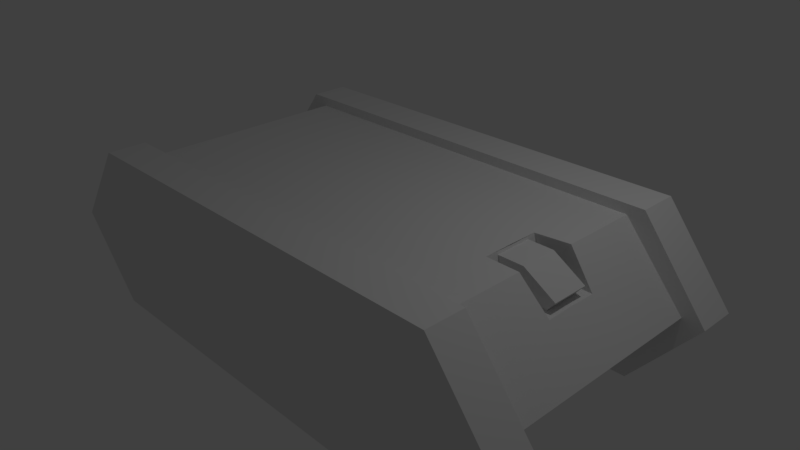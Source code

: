# Source: courier.blend  (saved by Blender 2.79.0; exported with 4.5.12 LTS)
import bpy
from mathutils import Matrix  # noqa: F401  (used for matrix-valued properties, if any)

bpy.ops.wm.read_factory_settings(use_empty=True)
scene = bpy.context.scene
scene.name = 'Scene'

# ---- collections
col_collection_1 = bpy.data.collections.new('Collection 1'); scene.collection.children.link(col_collection_1)

# ---- materials (node trees are filled in below, after node groups)
mat_material = bpy.data.materials.new('Material')
mat_material.alpha_threshold = 0.0
mat_material.use_transparent_shadow = False
mat_material.roughness = 0.5
mat_material.line_color = (0.0, 0.0, 0.0, 1.0)

# ---- material node trees

# ---- world
world_world = bpy.data.worlds.new('World'); scene.world = world_world
world_world.color = (0.05088, 0.05088, 0.05088)
world_world.use_sun_shadow = False
world_world.sun_shadow_jitter_overblur = 0.0
world_world.cycles.sampling_method = 'MANUAL'

# ---- cameras
cam_camera = bpy.data.cameras.new('Camera')
cam_camera.clip_end = 100.0
cam_camera.lens = 35.0
cam_camera.sensor_width = 32.0
cam_camera.sensor_height = 18.0
cam_camera.ortho_scale = 7.314
cam_camera.dof.focus_distance = 0.0
cam_camera.dof.aperture_fstop = 128.0

# ---- lights
light_lamp = bpy.data.lights.new('Lamp', 'POINT')
light_lamp.transmission_factor = 0.0
light_lamp.cutoff_distance = 30.0
light_lamp.energy = 100.0
light_lamp.shadow_buffer_clip_start = 1.001
light_lamp.shadow_soft_size = 0.1
light_lamp.shadow_maximum_resolution = 0.006
light_lamp.use_absolute_resolution = True

# ---- meshes
me_cube = bpy.data.meshes.new('Cube')
me_cube.from_pydata([(-2.707, -1.464, -1.0), (-2.707, 0.0, -1.0), (0.0, 0.0, -1.0), (0.0, -1.464, -1.0), (2.707, -1.464, -1.0), (2.707, 0.0, -1.0), (-2.707, -1.464, 1.0), (-2.707, 0.0, 1.0), (-3.548, -1.464, 0.0), (-3.548, 0.0, 0.0), (0.0, 0.0, 1.0), (0.0, -1.464, 1.0), (2.707, -1.464, 1.0), (2.386, 0.0, 0.5728), (3.548, -1.464, 0.0), (3.548, 0.0, 0.0), (-3.799, -0.6377, -0.003925), (-3.004, -0.6377, -0.003925), (-3.799, -0.7136, -0.2375), (-3.004, -0.7136, -0.2375), (-3.799, -0.9123, -0.3819), (-3.004, -0.9123, -0.3819), (-3.799, -1.158, -0.3819), (-3.004, -1.158, -0.3819), (-3.799, -1.357, -0.2375), (-3.004, -1.357, -0.2375), (-3.799, -1.433, -0.003925), (-3.004, -1.433, -0.003925), (-3.799, -1.357, 0.2297), (-3.004, -1.357, 0.2297), (-3.799, -1.158, 0.3741), (-3.004, -1.158, 0.3741), (-3.799, -0.9123, 0.3741), (-3.004, -0.9123, 0.3741), (-3.799, -0.7136, 0.2297), (-3.004, -0.7136, 0.2297), (-3.577, -0.7547, -0.003925), (-3.577, -0.8082, -0.1688), (-3.577, -0.9485, -0.2707), (-3.577, -1.122, -0.2707), (-3.577, -1.262, -0.1688), (-3.577, -1.316, -0.003925), (-3.577, -1.262, 0.1609), (-3.577, -1.122, 0.2628), (-3.577, -0.9485, 0.2628), (-3.577, -0.8082, 0.1609), (3.065, 0.0, 0.5737), (2.707, -0.4277, 1.0), (3.071, -0.3984, 0.5668), (2.263, 0.0, 1.0), (2.255, -0.4218, 1.0), (3.071, -0.3619, 0.5675), (2.258, 0.0, 1.0), (2.386, -0.3845, 0.5728), (2.26, -0.3625, 1.0), (2.155, -0.2502, 0.3424), (2.155, -0.2502, 0.9626), (2.155, 0.0, 0.3424), (2.155, 0.0, 0.9626), (2.617, -0.2502, 0.3424), (2.617, -0.2502, 0.9626), (2.617, 0.0, 0.3424), (2.617, 0.0, 0.9626), (3.047, 0.0, 0.7039), (2.66, 0.0, 0.2302), (2.66, -0.2502, 0.2302), (3.047, -0.2502, 0.7039), (2.193e-09, -1.464, -1.126), (-2.931, -1.464, -1.126), (-3.842, -1.464, -0.04287), (2.931, -1.464, -1.126), (3.842, -1.464, -0.04287), (2.193e-09, -1.464, 1.131), (-2.931, -1.464, 1.131), (2.931, -1.464, 1.131), (2.193e-09, -1.995, -1.126), (-2.931, -1.995, -1.126), (2.193e-09, -1.995, -0.04287), (-3.842, -1.995, -0.04287), (2.931, -1.995, -1.126), (3.842, -1.995, -0.04287), (2.193e-09, -1.995, 1.131), (-2.931, -1.995, 1.131), (2.931, -1.995, 1.131)], [], [(2, 3, 0, 1), (14, 12, 74, 71), (0, 8, 9, 1), (2, 5, 4, 3), (3, 4, 70, 67), (4, 5, 15, 14), (10, 7, 6, 11), (6, 8, 69, 73), (6, 7, 9, 8), (10, 11, 12, 47, 50, 49), (4, 14, 71, 70), (12, 14, 15, 46, 51, 48, 47), (16, 17, 19, 18), (18, 19, 21, 20), (20, 21, 23, 22), (22, 23, 25, 24), (24, 25, 27, 26), (26, 27, 29, 28), (28, 29, 31, 30), (30, 31, 33, 32), (19, 17, 35, 33, 31, 29, 27, 25, 23, 21), (32, 33, 35, 34), (34, 35, 17, 16), (30, 32, 44, 43), (36, 37, 38, 39, 40, 41, 42, 43, 44, 45), (28, 30, 43, 42), (26, 28, 42, 41), (24, 26, 41, 40), (22, 24, 40, 39), (16, 18, 37, 36), (20, 22, 39, 38), (18, 20, 38, 37), (34, 16, 36, 45), (32, 34, 45, 44), (47, 48, 51, 53), (49, 50, 47, 53, 54, 52), (55, 56, 58, 57), (53, 51, 46, 13), (52, 54, 53, 13), (57, 58, 62, 61), (60, 59, 65, 66), (59, 60, 56, 55), (57, 61, 59, 55), (62, 58, 56, 60), (64, 63, 66, 65), (59, 61, 64, 65), (62, 60, 66, 63), (61, 62, 63, 64), (73, 69, 78, 82), (68, 67, 75, 76), (71, 74, 83, 80), (69, 68, 76, 78), (12, 11, 72, 74), (0, 3, 67, 68), (11, 6, 73, 72), (8, 0, 68, 69), (75, 77, 78, 76), (75, 79, 80, 77), (81, 82, 78, 77), (81, 77, 80, 83), (72, 73, 82, 81), (70, 71, 80, 79), (74, 72, 81, 83), (67, 70, 79, 75)])
me_cube.materials.append(mat_material)
me_cube.use_remesh_preserve_volume = False
me_cube.use_remesh_preserve_attributes = False
me_cube.use_mirror_vertex_groups = False
me_cube.update()
arm_armature = bpy.data.armatures.new('Armature')  # bones are not reproduced

# ---- objects
ob_armature = bpy.data.objects.new('Armature', arm_armature)
ob_cube = bpy.data.objects.new('Cube', me_cube)
ob_lamp = bpy.data.objects.new('Lamp', light_lamp)
ob_camera = bpy.data.objects.new('Camera', cam_camera)

# ---- transforms, parenting, visibility, modifiers, constraints
ob_armature.location = (0.0, 0.0, 0.0)
ob_armature.lineart.crease_threshold = 0.0
ob_cube.parent = ob_armature
ob_cube.location = (0.0, 0.0, 0.0)
ob_cube.lock_rotations_4d = False
ob_cube.empty_display_type = 'ARROWS'
ob_cube.lineart.crease_threshold = 0.0
_vg = ob_cube.vertex_groups.new(name='Bone')
_m = ob_cube.modifiers.new('Mirror', 'MIRROR')
_m.use_axis = (False, True, False)
_m.use_clip = True
ob_lamp.location = (4.076, 1.005, 5.904)
ob_lamp.rotation_euler = (0.6503, 0.05522, 1.866)
ob_lamp.lock_rotations_4d = False
ob_lamp.empty_display_type = 'ARROWS'
ob_lamp.color = (0.0, 0.0, 0.0, 0.0)
ob_lamp.lineart.crease_threshold = 0.0
ob_camera.location = (7.481, -6.508, 5.344)
ob_camera.rotation_euler = (1.109, 0.01082, 0.8149)
ob_camera.lock_rotations_4d = False
ob_camera.empty_display_type = 'ARROWS'
ob_camera.color = (0.0, 0.0, 0.0, 0.0)
ob_camera.display_type = 'WIRE'
ob_camera.lineart.crease_threshold = 0.0

# ---- collection membership
col_collection_1.objects.link(ob_armature)
col_collection_1.objects.link(ob_cube)
col_collection_1.objects.link(ob_lamp)
col_collection_1.objects.link(ob_camera)

# ---- scene / render settings (as saved in the file)
scene.camera = ob_camera
scene.frame_start = 1; scene.frame_end = 250; scene.frame_set(122)
scene.render.engine = 'BLENDER_EEVEE_NEXT'
scene.render.resolution_percentage = 50
scene.render.dither_intensity = 0.0
scene.cycles.use_denoising = False
scene.cycles.samples = 128
scene.cycles.sampling_pattern = 'TABULATED_SOBOL'
scene.cycles.light_sampling_threshold = 0.0
scene.cycles.use_adaptive_sampling = False
scene.cycles.use_light_tree = False
scene.cycles.blur_glossy = 0.0
scene.cycles.sample_clamp_indirect = 0.0
scene.view_settings.view_transform = 'Standard'
bpy.context.view_layer.update()

